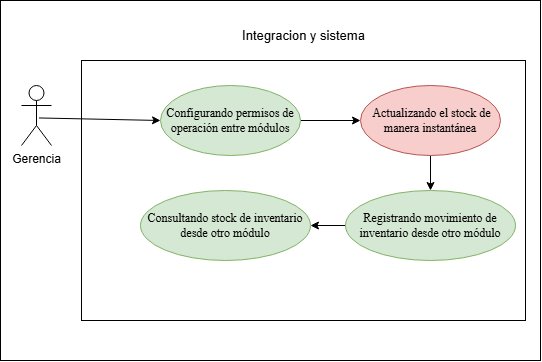

The diagram above was exported from draw.io. Its source (the exported page's mxGraphModel, read from the mxfile embedded in the PNG):
<mxGraphModel dx="1446" dy="822" grid="1" gridSize="10" guides="1" tooltips="1" connect="1" arrows="1" fold="1" page="1" pageScale="1" pageWidth="827" pageHeight="1169" math="0" shadow="0">
  <root>
    <mxCell id="0" />
    <mxCell id="1" parent="0" />
    <mxCell id="32H0DEgUNfhWJEcKCqJm-3" parent="1" style="rounded=0;whiteSpace=wrap;html=1;" value="" vertex="1">
      <mxGeometry height="360" width="540" x="70" y="430" as="geometry" />
    </mxCell>
    <mxCell id="32H0DEgUNfhWJEcKCqJm-4" parent="1" style="rounded=0;whiteSpace=wrap;html=1;" value="" vertex="1">
      <mxGeometry height="260" width="444" x="151" y="490" as="geometry" />
    </mxCell>
    <mxCell id="32H0DEgUNfhWJEcKCqJm-5" edge="1" parent="1" source="32H0DEgUNfhWJEcKCqJm-6" style="rounded=0;orthogonalLoop=1;jettySize=auto;html=1;entryX=0;entryY=0.5;entryDx=0;entryDy=0;exitX=0.581;exitY=0.541;exitDx=0;exitDy=0;exitPerimeter=0;" target="32H0DEgUNfhWJEcKCqJm-8">
      <mxGeometry relative="1" as="geometry">
        <Array as="points" />
        <mxPoint x="-104" y="979" as="sourcePoint" />
        <mxPoint y="984" as="targetPoint" />
      </mxGeometry>
    </mxCell>
    <mxCell id="32H0DEgUNfhWJEcKCqJm-6" parent="1" style="shape=umlActor;verticalLabelPosition=bottom;verticalAlign=top;html=1;" value="Gerencia" vertex="1">
      <mxGeometry height="60" width="30" x="91" y="515" as="geometry" />
    </mxCell>
    <mxCell id="32H0DEgUNfhWJEcKCqJm-7" edge="1" parent="1" source="32H0DEgUNfhWJEcKCqJm-8" style="rounded=0;orthogonalLoop=1;jettySize=auto;html=1;exitX=1;exitY=0.5;exitDx=0;exitDy=0;entryX=0;entryY=0.5;entryDx=0;entryDy=0;" target="32H0DEgUNfhWJEcKCqJm-10">
      <mxGeometry relative="1" as="geometry">
        <mxPoint x="382" y="546" as="targetPoint" />
      </mxGeometry>
    </mxCell>
    <mxCell id="32H0DEgUNfhWJEcKCqJm-8" parent="1" style="ellipse;whiteSpace=wrap;html=1;fillColor=#d5e8d4;strokeColor=#82b366;" value="&lt;font face=&quot;Times New Roman, serif&quot;&gt;&lt;span style=&quot;white-space-collapse: preserve;&quot;&gt;Configurando permisos de operación entre módulos&lt;/span&gt;&lt;/font&gt;" vertex="1">
      <mxGeometry height="70" width="140" x="230" y="515" as="geometry" />
    </mxCell>
    <mxCell id="32H0DEgUNfhWJEcKCqJm-9" parent="1" style="text;html=1;whiteSpace=wrap;strokeColor=none;fillColor=none;align=center;verticalAlign=middle;rounded=0;" value="&lt;font style=&quot;font-size: 13px;&quot;&gt;Integracion y sistema&lt;/font&gt;" vertex="1">
      <mxGeometry height="30" width="164.75" x="290.62" y="450" as="geometry" />
    </mxCell>
    <mxCell id="kUyi_X-03xNLDFUvgIGX-2" edge="1" parent="1" source="32H0DEgUNfhWJEcKCqJm-10" style="edgeStyle=orthogonalEdgeStyle;rounded=0;orthogonalLoop=1;jettySize=auto;html=1;" target="kUyi_X-03xNLDFUvgIGX-1" value="">
      <mxGeometry relative="1" as="geometry" />
    </mxCell>
    <mxCell id="32H0DEgUNfhWJEcKCqJm-10" parent="1" style="ellipse;whiteSpace=wrap;html=1;fillColor=#f8cecc;strokeColor=#b85450;" value="&lt;span style=&quot;font-family: &amp;quot;Times New Roman&amp;quot;, serif; white-space: pre-wrap; color: rgb(0, 0, 0);&quot;&gt; Actualizando el stock de manera instantánea&lt;/span&gt;" vertex="1">
      <mxGeometry height="70" width="140" x="430" y="515" as="geometry" />
    </mxCell>
    <mxCell id="32H0DEgUNfhWJEcKCqJm-11" edge="1" parent="1" source="32H0DEgUNfhWJEcKCqJm-9" style="edgeStyle=orthogonalEdgeStyle;rounded=0;orthogonalLoop=1;jettySize=auto;html=1;innerLoopWaypoints=1;exitX=0.5;exitY=1;exitDx=0;exitDy=0;" target="32H0DEgUNfhWJEcKCqJm-9">
      <mxGeometry relative="1" as="geometry" />
    </mxCell>
    <mxCell id="dbVBu_4ppL4exNHwS9Jf-3" edge="1" parent="1" source="kUyi_X-03xNLDFUvgIGX-1" style="edgeStyle=orthogonalEdgeStyle;rounded=0;orthogonalLoop=1;jettySize=auto;html=1;" target="dbVBu_4ppL4exNHwS9Jf-2" value="">
      <mxGeometry relative="1" as="geometry" />
    </mxCell>
    <mxCell id="kUyi_X-03xNLDFUvgIGX-1" parent="1" style="ellipse;whiteSpace=wrap;html=1;fillColor=#d5e8d4;strokeColor=#82b366;" value="&lt;font face=&quot;Times New Roman, serif&quot;&gt;&lt;span style=&quot;white-space-collapse: preserve;&quot;&gt;Registrando movimiento de inventario desde otro módulo&lt;/span&gt;&lt;/font&gt;" vertex="1">
      <mxGeometry height="70" width="170" x="415" y="620" as="geometry" />
    </mxCell>
    <mxCell id="dbVBu_4ppL4exNHwS9Jf-2" parent="1" style="ellipse;whiteSpace=wrap;html=1;fillColor=#d5e8d4;strokeColor=#82b366;" value="&lt;font face=&quot;Times New Roman, serif&quot;&gt;&lt;span style=&quot;white-space-collapse: preserve;&quot;&gt;Consultando stock de inventario desde otro módulo&lt;/span&gt;&lt;/font&gt;" vertex="1">
      <mxGeometry height="70" width="170" x="210" y="620" as="geometry" />
    </mxCell>
  </root>
</mxGraphModel>